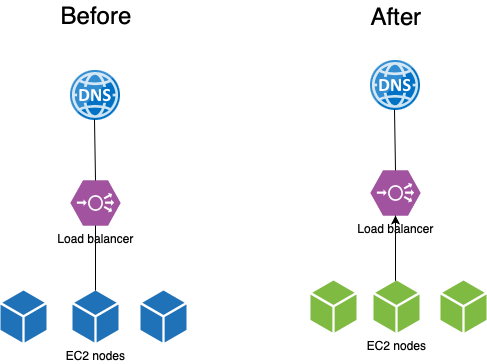

The diagram above was exported from draw.io. Its source (the exported page's mxGraphModel, read from the mxfile embedded in the PNG):
<mxGraphModel dx="954" dy="647" grid="1" gridSize="10" guides="1" tooltips="1" connect="1" arrows="1" fold="1" page="1" pageScale="1" pageWidth="827" pageHeight="1169" math="0" shadow="0">
  <root>
    <mxCell id="0" />
    <mxCell id="1" parent="0" />
    <mxCell id="DoofuSg8lwA3iUkttnUO-10" value="EC2 nodes&lt;br&gt;" style="sketch=0;pointerEvents=1;shadow=0;dashed=0;html=1;strokeColor=none;labelPosition=center;verticalLabelPosition=bottom;verticalAlign=top;outlineConnect=0;align=center;shape=mxgraph.office.concepts.node_generic;fillColor=#7FBA42;" vertex="1" parent="1">
      <mxGeometry x="393" y="330" width="46" height="52" as="geometry" />
    </mxCell>
    <mxCell id="DoofuSg8lwA3iUkttnUO-12" value="" style="sketch=0;pointerEvents=1;shadow=0;dashed=0;html=1;strokeColor=none;labelPosition=center;verticalLabelPosition=bottom;verticalAlign=top;outlineConnect=0;align=center;shape=mxgraph.office.concepts.node_generic;fillColor=#2072B8;" vertex="1" parent="1">
      <mxGeometry x="20" y="340" width="46" height="52" as="geometry" />
    </mxCell>
    <mxCell id="DoofuSg8lwA3iUkttnUO-13" value="" style="sketch=0;pointerEvents=1;shadow=0;dashed=0;html=1;strokeColor=none;labelPosition=center;verticalLabelPosition=bottom;verticalAlign=top;outlineConnect=0;align=center;shape=mxgraph.office.concepts.node_generic;fillColor=#2072B8;" vertex="1" parent="1">
      <mxGeometry x="160" y="340" width="46" height="52" as="geometry" />
    </mxCell>
    <mxCell id="DoofuSg8lwA3iUkttnUO-14" value="EC2 nodes" style="sketch=0;pointerEvents=1;shadow=0;dashed=0;html=1;strokeColor=none;labelPosition=center;verticalLabelPosition=bottom;verticalAlign=top;outlineConnect=0;align=center;shape=mxgraph.office.concepts.node_generic;fillColor=#2072B8;" vertex="1" parent="1">
      <mxGeometry x="92" y="340" width="46" height="52" as="geometry" />
    </mxCell>
    <mxCell id="DoofuSg8lwA3iUkttnUO-15" value="&lt;font style=&quot;font-size: 24px;&quot;&gt;Before&lt;/font&gt;" style="text;html=1;strokeColor=none;fillColor=none;align=center;verticalAlign=middle;whiteSpace=wrap;rounded=0;" vertex="1" parent="1">
      <mxGeometry x="66" y="50" width="100" height="30" as="geometry" />
    </mxCell>
    <mxCell id="DoofuSg8lwA3iUkttnUO-17" value="" style="sketch=0;aspect=fixed;html=1;points=[];align=center;image;fontSize=12;image=img/lib/mscae/DNS.svg;" vertex="1" parent="1">
      <mxGeometry x="90" y="120" width="50" height="50" as="geometry" />
    </mxCell>
    <mxCell id="DoofuSg8lwA3iUkttnUO-18" value="Load balancer" style="verticalLabelPosition=bottom;sketch=0;html=1;fillColor=#A153A0;strokeColor=#ffffff;verticalAlign=top;align=center;points=[[0,0.5,0],[0.125,0.25,0],[0.25,0,0],[0.5,0,0],[0.75,0,0],[0.875,0.25,0],[1,0.5,0],[0.875,0.75,0],[0.75,1,0],[0.5,1,0],[0.125,0.75,0]];pointerEvents=1;shape=mxgraph.cisco_safe.compositeIcon;bgIcon=mxgraph.cisco_safe.design.blank_device;resIcon=mxgraph.cisco_safe.design.load_balancer;" vertex="1" parent="1">
      <mxGeometry x="90" y="230" width="50" height="45" as="geometry" />
    </mxCell>
    <mxCell id="DoofuSg8lwA3iUkttnUO-25" value="" style="endArrow=none;html=1;rounded=0;exitX=0.5;exitY=0;exitDx=0;exitDy=0;exitPerimeter=0;entryX=0.48;entryY=0.98;entryDx=0;entryDy=0;entryPerimeter=0;" edge="1" parent="1" source="DoofuSg8lwA3iUkttnUO-18" target="DoofuSg8lwA3iUkttnUO-17">
      <mxGeometry width="50" height="50" relative="1" as="geometry">
        <mxPoint x="150" y="210" as="sourcePoint" />
        <mxPoint x="260" y="180" as="targetPoint" />
      </mxGeometry>
    </mxCell>
    <mxCell id="DoofuSg8lwA3iUkttnUO-26" value="" style="endArrow=none;html=1;rounded=0;entryX=0.5;entryY=1;entryDx=0;entryDy=0;entryPerimeter=0;" edge="1" parent="1" source="DoofuSg8lwA3iUkttnUO-14" target="DoofuSg8lwA3iUkttnUO-18">
      <mxGeometry width="50" height="50" relative="1" as="geometry">
        <mxPoint x="125" y="240" as="sourcePoint" />
        <mxPoint x="124" y="179" as="targetPoint" />
      </mxGeometry>
    </mxCell>
    <mxCell id="DoofuSg8lwA3iUkttnUO-36" value="" style="edgeStyle=orthogonalEdgeStyle;rounded=0;orthogonalLoop=1;jettySize=auto;html=1;" edge="1" parent="1" target="DoofuSg8lwA3iUkttnUO-33">
      <mxGeometry relative="1" as="geometry">
        <mxPoint x="415" y="330" as="sourcePoint" />
      </mxGeometry>
    </mxCell>
    <mxCell id="DoofuSg8lwA3iUkttnUO-31" value="&lt;font style=&quot;font-size: 24px;&quot;&gt;After&lt;br&gt;&lt;br&gt;&lt;/font&gt;" style="text;html=1;strokeColor=none;fillColor=none;align=center;verticalAlign=middle;whiteSpace=wrap;rounded=0;" vertex="1" parent="1">
      <mxGeometry x="366" y="70" width="100" height="20" as="geometry" />
    </mxCell>
    <mxCell id="DoofuSg8lwA3iUkttnUO-32" value="" style="sketch=0;aspect=fixed;html=1;points=[];align=center;image;fontSize=12;image=img/lib/mscae/DNS.svg;" vertex="1" parent="1">
      <mxGeometry x="390" y="110" width="50" height="50" as="geometry" />
    </mxCell>
    <mxCell id="DoofuSg8lwA3iUkttnUO-33" value="Load balancer" style="verticalLabelPosition=bottom;sketch=0;html=1;fillColor=#A153A0;strokeColor=#ffffff;verticalAlign=top;align=center;points=[[0,0.5,0],[0.125,0.25,0],[0.25,0,0],[0.5,0,0],[0.75,0,0],[0.875,0.25,0],[1,0.5,0],[0.875,0.75,0],[0.75,1,0],[0.5,1,0],[0.125,0.75,0]];pointerEvents=1;shape=mxgraph.cisco_safe.compositeIcon;bgIcon=mxgraph.cisco_safe.design.blank_device;resIcon=mxgraph.cisco_safe.design.load_balancer;" vertex="1" parent="1">
      <mxGeometry x="390" y="220" width="50" height="45" as="geometry" />
    </mxCell>
    <mxCell id="DoofuSg8lwA3iUkttnUO-34" value="" style="endArrow=none;html=1;rounded=0;exitX=0.5;exitY=0;exitDx=0;exitDy=0;exitPerimeter=0;entryX=0.48;entryY=0.98;entryDx=0;entryDy=0;entryPerimeter=0;" edge="1" parent="1" source="DoofuSg8lwA3iUkttnUO-33" target="DoofuSg8lwA3iUkttnUO-32">
      <mxGeometry width="50" height="50" relative="1" as="geometry">
        <mxPoint x="450" y="200" as="sourcePoint" />
        <mxPoint x="560" y="170" as="targetPoint" />
      </mxGeometry>
    </mxCell>
    <mxCell id="DoofuSg8lwA3iUkttnUO-35" value="" style="endArrow=none;html=1;rounded=0;entryX=0.5;entryY=1;entryDx=0;entryDy=0;entryPerimeter=0;" edge="1" parent="1" target="DoofuSg8lwA3iUkttnUO-33">
      <mxGeometry width="50" height="50" relative="1" as="geometry">
        <mxPoint x="415" y="330" as="sourcePoint" />
        <mxPoint x="424" y="169" as="targetPoint" />
      </mxGeometry>
    </mxCell>
    <mxCell id="DoofuSg8lwA3iUkttnUO-37" value="" style="sketch=0;pointerEvents=1;shadow=0;dashed=0;html=1;strokeColor=none;labelPosition=center;verticalLabelPosition=bottom;verticalAlign=top;outlineConnect=0;align=center;shape=mxgraph.office.concepts.node_generic;fillColor=#7FBA42;" vertex="1" parent="1">
      <mxGeometry x="460" y="330" width="46" height="52" as="geometry" />
    </mxCell>
    <mxCell id="DoofuSg8lwA3iUkttnUO-38" value="" style="sketch=0;pointerEvents=1;shadow=0;dashed=0;html=1;strokeColor=none;labelPosition=center;verticalLabelPosition=bottom;verticalAlign=top;outlineConnect=0;align=center;shape=mxgraph.office.concepts.node_generic;fillColor=#7FBA42;" vertex="1" parent="1">
      <mxGeometry x="330" y="330" width="46" height="52" as="geometry" />
    </mxCell>
  </root>
</mxGraphModel>